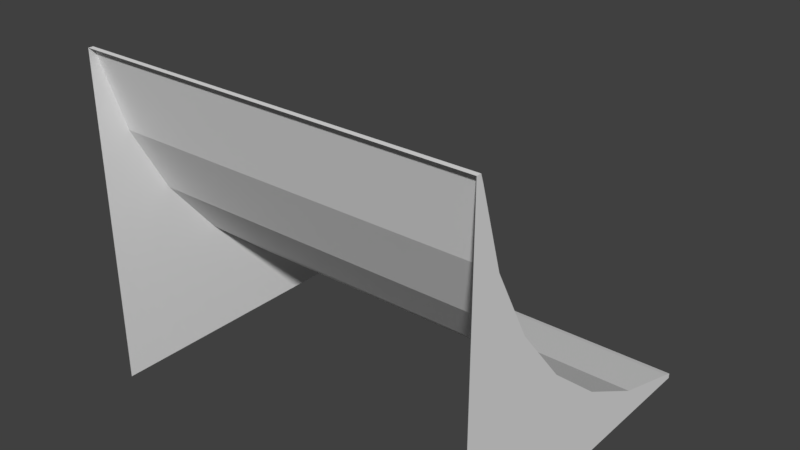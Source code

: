 # Source: ramp.blend  (saved by Blender 2.79.0; exported with 4.5.12 LTS)
import bpy
from mathutils import Matrix  # noqa: F401  (used for matrix-valued properties, if any)

bpy.ops.wm.read_factory_settings(use_empty=True)
scene = bpy.context.scene
scene.name = 'Scene'

# ---- collections
col_collection_1 = bpy.data.collections.new('Collection 1'); scene.collection.children.link(col_collection_1)

# ---- materials (node trees are filled in below, after node groups)
mat_material = bpy.data.materials.new('Material')
mat_material.alpha_threshold = 0.0
mat_material.use_transparent_shadow = False
mat_material.roughness = 0.5
mat_material.line_color = (0.0, 0.0, 0.0, 1.0)

# ---- material node trees

# ---- world
world_world = bpy.data.worlds.new('World'); scene.world = world_world
world_world.color = (0.05088, 0.05088, 0.05088)
world_world.use_sun_shadow = False
world_world.sun_shadow_jitter_overblur = 0.0
world_world.cycles.sampling_method = 'MANUAL'

# ---- meshes
me_cube_001 = bpy.data.meshes.new('Cube.001')
me_cube_001.from_pydata([(1.0, 0.9, -0.7254), (1.0, -0.7254, 0.9), (1.0, -0.7116, 0.8598), (1.0, -0.5978, 0.4846), (1.0, -0.4129, 0.1389), (1.0, -0.1642, -0.1642), (1.0, 0.1389, -0.4129), (1.0, 0.4846, -0.5978), (1.0, 0.8598, -0.7116), (-1.0, -0.7254, 0.9), (-1.0, 0.9, -0.7254), (-1.0, -0.7116, 0.8598), (-1.0, -0.5978, 0.4846), (-1.0, -0.4129, 0.1389), (-1.0, -0.1642, -0.1642), (-1.0, 0.1389, -0.4129), (-1.0, 0.4846, -0.5978), (-1.0, 0.8598, -0.7116), (-0.9, -0.4129, 0.1389), (-0.9, -0.1642, -0.1642), (-0.9, 0.1389, -0.4129), (-0.9, 0.4846, -0.5978), (-0.9, 0.8598, -0.7116), (-0.9, 0.9, -0.7254), (-0.9, -0.7254, 0.9), (-0.9, -0.5978, 0.4846), (-0.9, -0.7116, 0.8598), (0.905, -0.7254, 0.9), (0.905, -0.4129, 0.1389), (0.905, -0.1642, -0.1642), (0.905, 0.1389, -0.4129), (0.905, 0.4846, -0.5978), (0.905, 0.8598, -0.7116), (0.905, 0.9, -0.7254), (0.905, -0.5978, 0.4846), (0.905, -0.7116, 0.8598)], [], [(29, 5, 6, 30), (30, 6, 7, 31), (31, 7, 8, 32), (32, 8, 0, 33), (28, 4, 5, 29), (28, 34, 3, 4), (25, 12, 11, 26), (26, 11, 9, 24), (13, 12, 25, 18), (13, 18, 19, 14), (17, 22, 23, 10), (16, 21, 22, 17), (15, 20, 21, 16), (14, 19, 20, 15), (3, 34, 35, 2), (2, 35, 27, 1)])
me_cube_001.materials.append(mat_material)
me_cube_001.use_remesh_preserve_volume = False
me_cube_001.use_remesh_preserve_attributes = False
me_cube_001.use_mirror_vertex_groups = False
me_cube_001.update()
me_cube = bpy.data.meshes.new('Cube')
me_cube.from_pydata([(1.0, 0.9, -0.75), (1.0, -0.75, -0.75), (-1.0, -0.75, -0.75), (-1.0, 0.9, -0.75), (1.0, -0.75, 0.9), (-1.0, -0.75, 0.9), (1.0, 0.9, -0.7254), (1.0, -0.7254, 0.9), (1.0, -0.7116, 0.8598), (1.0, -0.5978, 0.4846), (1.0, -0.4129, 0.1389), (1.0, -0.1642, -0.1642), (1.0, 0.1389, -0.4129), (1.0, 0.4846, -0.5978), (1.0, 0.8598, -0.7116), (-1.0, -0.7254, 0.9), (-1.0, 0.9, -0.7254), (-1.0, -0.7116, 0.8598), (-1.0, -0.5978, 0.4846), (-1.0, -0.4129, 0.1389), (-1.0, -0.1642, -0.1642), (-1.0, 0.1389, -0.4129), (-1.0, 0.4846, -0.5978), (-1.0, 0.8598, -0.7116), (-0.9, 0.9, -0.75), (-0.9, -0.4129, 0.1389), (-0.9, -0.1642, -0.1642), (-0.9, 0.1389, -0.4129), (-0.9, -0.75, 0.9), (-0.9, 0.4846, -0.5978), (-0.9, 0.8598, -0.7116), (-0.9, 0.9, -0.7254), (-0.9, -0.7254, 0.9), (-0.9, -0.5978, 0.4846), (-0.9, -0.7116, 0.8598), (0.905, -0.7254, 0.9), (0.905, 0.9, -0.75), (0.905, -0.4129, 0.1389), (0.905, -0.1642, -0.1642), (0.905, 0.1389, -0.4129), (0.905, -0.75, 0.9), (0.905, 0.4846, -0.5978), (0.905, 0.8598, -0.7116), (0.905, 0.9, -0.7254), (0.905, -0.5978, 0.4846), (0.905, -0.7116, 0.8598)], [], [(0, 6, 14, 13, 12, 11, 10, 9, 8, 7, 4, 1), (2, 5, 15, 17, 18, 19, 20, 21, 22, 23, 16, 3), (43, 6, 0, 36), (32, 15, 5, 28), (45, 34, 32, 35), (44, 33, 34, 45), (35, 32, 28, 40), (16, 31, 24, 3), (7, 35, 40, 4), (25, 33, 44, 37), (31, 43, 36, 24), (25, 37, 38, 26), (30, 42, 43, 31), (29, 41, 42, 30), (27, 39, 41, 29), (26, 38, 39, 27)])
me_cube.materials.append(mat_material)
me_cube.use_remesh_preserve_volume = False
me_cube.use_remesh_preserve_attributes = False
me_cube.use_mirror_vertex_groups = False
me_cube.update()

# ---- objects
ob_indicator = bpy.data.objects.new('indicator', me_cube_001)
ob_base = bpy.data.objects.new('base', me_cube)

# ---- transforms, parenting, visibility, modifiers, constraints
ob_indicator.location = (0.0, 0.0, 0.75)
ob_indicator.lock_rotations_4d = False
ob_indicator.empty_display_type = 'ARROWS'
ob_indicator.lineart.crease_threshold = 0.0
ob_base.location = (0.0, 0.0, 0.75)
ob_base.lock_rotations_4d = False
ob_base.empty_display_type = 'ARROWS'
ob_base.lineart.crease_threshold = 0.0

# ---- collection membership
col_collection_1.objects.link(ob_indicator)
col_collection_1.objects.link(ob_base)

# ---- scene / render settings (as saved in the file)
scene.frame_start = 1; scene.frame_end = 250; scene.frame_set(1)
scene.render.engine = 'BLENDER_EEVEE_NEXT'
scene.render.resolution_percentage = 50
scene.render.dither_intensity = 0.0
scene.cycles.use_denoising = False
scene.cycles.samples = 128
scene.cycles.sampling_pattern = 'TABULATED_SOBOL'
scene.cycles.use_adaptive_sampling = False
scene.cycles.use_light_tree = False
scene.cycles.blur_glossy = 0.0
scene.cycles.sample_clamp_indirect = 0.0
scene.view_settings.view_transform = 'Standard'
bpy.context.view_layer.update()

# ---- added for rendering (the .blend has no active camera and no usable light): camera, sun
cam_auto = bpy.data.cameras.new('AutoCamera')
cam_auto.lens = 50.0
cam_auto.sensor_width = 36.0
cam_auto.clip_end = 1000.0
ob_auto_camera = bpy.data.objects.new('AutoCamera', cam_auto)
scene.collection.objects.link(ob_auto_camera)
ob_auto_camera.location = (2.84347, -3.33716, 3.09977)
ob_auto_camera.rotation_euler = (1.09748, -7.21219e-08, 0.694738)
scene.camera = ob_auto_camera
light_auto_sun = bpy.data.lights.new('AutoSun', 'SUN')
light_auto_sun.energy = 3.0
light_auto_sun.angle = 0.0523599
ob_auto_sun = bpy.data.objects.new('AutoSun', light_auto_sun)
scene.collection.objects.link(ob_auto_sun)
ob_auto_sun.rotation_euler = (0.872665, 0.174533, 0.523599)
bpy.context.view_layer.update()
